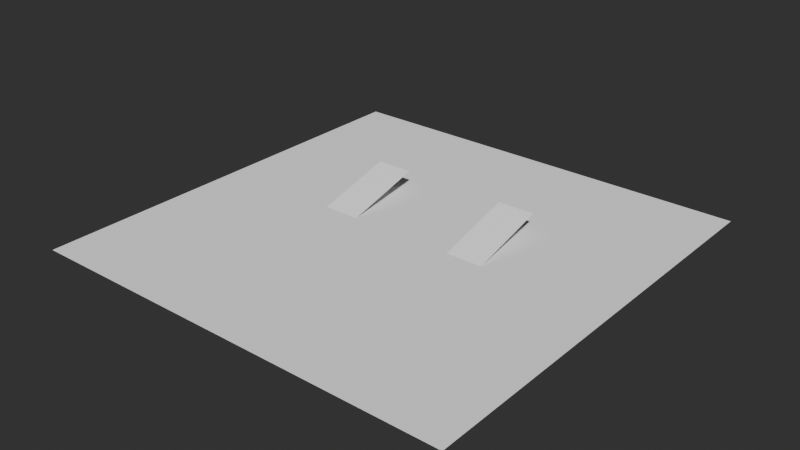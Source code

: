 # Source: garage.blend  (saved by Blender 4.1.23; exported with 4.5.12 LTS)
import bpy
from mathutils import Matrix  # noqa: F401  (used for matrix-valued properties, if any)

bpy.ops.wm.read_factory_settings(use_empty=True)
scene = bpy.context.scene
scene.name = 'Scene'

# ---- collections
col_main = bpy.data.collections.new('Main'); scene.collection.children.link(col_main)
col_garage = bpy.data.collections.new('Garage'); scene.collection.children.link(col_garage)

# ---- world
world_world = bpy.data.worlds.new('World'); scene.world = world_world
world_world.use_nodes = True; world_world.node_tree.nodes.clear()
_N = world_world.node_tree.nodes; _L = world_world.node_tree.links
n0 = _N.new('ShaderNodeOutputWorld'); n0.name = 'World Output'; n0.location = (300, 300)
n1 = _N.new('ShaderNodeBackground'); n1.name = 'Background'; n1.location = (10, 300)
n1.inputs[0].default_value = (0.05088, 0.05088, 0.05088, 1.0)
_L.new(n1.outputs[0], n0.inputs[0])
n0.is_active_output = True
world_world.color = (0.05088, 0.05088, 0.05088)
world_world.use_sun_shadow = False
world_world.sun_shadow_jitter_overblur = 0.0

# ---- meshes
me_plane_001 = bpy.data.meshes.new('Plane.001')
me_plane_001.from_pydata([(-13.0, -3.0, 0.0), (0.0, -3.0, 0.0), (-13.0, 3.0, 0.0), (0.0, 3.0, 0.0)], [], [(0, 1, 3, 2)])
_uv = me_plane_001.uv_layers.new(name='UVMap')
_uv.uv.foreach_set('vector', [0.0, 0.0, 1.0, 0.0, 1.0, 1.0, 0.0, 1.0])
me_plane_001.update()
me_plane = bpy.data.meshes.new('Plane')
me_plane.from_pydata([(-35.0, -35.0, 0.0), (35.0, -35.0, 0.0), (-35.0, 35.0, 0.0), (35.0, 35.0, 0.0)], [], [(0, 1, 3, 2)])
_uv = me_plane.uv_layers.new(name='UVMap')
_uv.uv.foreach_set('vector', [0.0, 0.0, 1.0, 0.0, 1.0, 1.0, 0.0, 1.0])
me_plane.update()
arm_metarig = bpy.data.armatures.new('metarig')  # bones are not reproduced

# ---- objects
ob_metarig = bpy.data.objects.new('metarig', arm_metarig)
ob_plane_001 = bpy.data.objects.new('Plane.001', me_plane_001)
ob_plane = bpy.data.objects.new('Plane', me_plane)

# ---- transforms, parenting, visibility, modifiers, constraints
ob_metarig.location = (0.0, 0.0, 0.0)
ob_plane_001.location = (-11.56, 0.0, 0.0)
ob_plane_001.rotation_euler = (0.0, 0.2618, -1.571)
_m = ob_plane_001.modifiers.new('Mirror', 'MIRROR')
_m.mirror_object = ob_plane
ob_plane.location = (0.0, 0.0, 0.0)

# ---- collection membership
col_main.objects.link(ob_metarig)
col_main.objects.link(ob_plane_001)
col_garage.objects.link(ob_plane)

# ---- scene / render settings (as saved in the file)
scene.frame_start = 1; scene.frame_end = 250; scene.frame_set(1)
scene.render.engine = 'CYCLES'
scene.render.use_border = True
scene.cycles.samples = 128
scene.cycles.sampling_pattern = 'TABULATED_SOBOL'
scene.cycles.use_light_tree = False
scene.cycles.max_bounces = 5
scene.cycles.use_auto_tile = False
scene.cycles.tile_size = 128
scene.eevee.ray_tracing_options.trace_max_roughness = 0.0
scene.eevee.use_raytracing = True
scene.view_settings.look = 'AgX - Medium High Contrast'
bpy.context.view_layer.update()

# ---- added for rendering (the .blend has no active camera and no usable light): camera, sun
cam_auto = bpy.data.cameras.new('AutoCamera')
cam_auto.lens = 50.0
cam_auto.sensor_width = 36.0
cam_auto.clip_end = 1608.37
ob_auto_camera = bpy.data.objects.new('AutoCamera', cam_auto)
scene.collection.objects.link(ob_auto_camera)
ob_auto_camera.location = (91.6454, -109.975, 74.9987)
ob_auto_camera.rotation_euler = (1.09748, -7.21219e-08, 0.694738)
scene.camera = ob_auto_camera
light_auto_sun = bpy.data.lights.new('AutoSun', 'SUN')
light_auto_sun.energy = 3.0
light_auto_sun.angle = 0.0523599
ob_auto_sun = bpy.data.objects.new('AutoSun', light_auto_sun)
scene.collection.objects.link(ob_auto_sun)
ob_auto_sun.rotation_euler = (0.872665, 0.174533, 0.523599)
bpy.context.view_layer.update()
